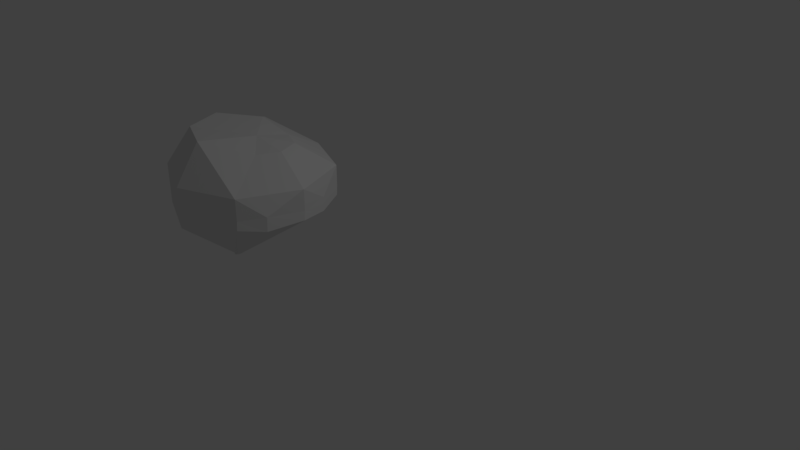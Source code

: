 # Source: gem.blend  (saved by Blender 2.79.0; exported with 4.5.12 LTS)
import bpy
from mathutils import Matrix  # noqa: F401  (used for matrix-valued properties, if any)

bpy.ops.wm.read_factory_settings(use_empty=True)
scene = bpy.context.scene
scene.name = 'Scene'

# ---- collections
col_collection_1 = bpy.data.collections.new('Collection 1'); scene.collection.children.link(col_collection_1)

# ---- world
world_world = bpy.data.worlds.new('World'); scene.world = world_world
world_world.color = (0.05088, 0.05088, 0.05088)
world_world.use_sun_shadow = False
world_world.sun_shadow_jitter_overblur = 0.0
world_world.cycles.sampling_method = 'MANUAL'

# ---- cameras
cam_camera = bpy.data.cameras.new('Camera')
cam_camera.clip_end = 100.0
cam_camera.lens = 35.0
cam_camera.sensor_width = 32.0
cam_camera.sensor_height = 18.0
cam_camera.ortho_scale = 7.314
cam_camera.dof.focus_distance = 0.0
cam_camera.dof.aperture_fstop = 128.0

# ---- lights
light_lamp = bpy.data.lights.new('Lamp', 'POINT')
light_lamp.transmission_factor = 0.0
light_lamp.cutoff_distance = 30.0
light_lamp.energy = 100.0
light_lamp.shadow_buffer_clip_start = 1.001
light_lamp.shadow_soft_size = 0.1
light_lamp.shadow_maximum_resolution = 0.006
light_lamp.use_absolute_resolution = True

# ---- meshes
me_cylinder_002 = bpy.data.meshes.new('Cylinder.002')
me_cylinder_002.from_pydata([(-0.2316, -0.1521, -0.7194), (0.08786, 0.04271, 0.8777), (-0.2316, -0.1075, -0.711), (0.1205, 0.4648, 0.79), (-0.2, -0.1206, -0.711), (0.3958, 0.3508, 0.7902), (-0.187, -0.1521, -0.711), (0.5099, 0.07544, 0.7904), (-0.2, -0.1837, -0.711), (0.3958, -0.1999, 0.7905), (-0.2316, -0.1968, -0.7194), (-6.399e-08, -0.6841, 0.9711), (-0.2632, -0.1837, -0.7194), (-0.4837, -0.4837, 0.9711), (-0.2763, -0.1521, -0.7194), (-0.6841, 1.025e-08, 0.9711), (-0.2632, -0.1206, -0.711), (-0.342, 0.434, 0.9005), (0.007582, 0.9869, 0.1327), (3.949e-08, 1.0, 0.2434), (0.0, 1.0, 0.5059), (0.7071, 0.7071, 0.5059), (0.7071, 0.7071, 0.2434), (0.7147, 0.694, 0.1327), (1.0, -4.371e-08, 0.5059), (1.0, -2.091e-08, 0.2434), (1.008, -0.01313, 0.1327), (0.7071, -0.7071, 0.5059), (0.7071, -0.7071, 0.2434), (0.7147, -0.7202, 0.1327), (-8.742e-08, -1.0, 0.5059), (-8.742e-08, -1.0, 0.005913), (-0.2316, -0.1968, -0.6969), (-0.7071, -0.7071, 0.5059), (-0.7071, -0.7071, 0.005913), (-0.2632, -0.1837, -0.6969), (-1.0, 1.192e-08, 0.5059), (-1.0, 1.192e-08, 0.005913), (-0.2763, -0.1521, -0.6969), (-0.7071, 0.7071, 0.7434), (-0.7071, 0.7071, 0.005913), (-0.2632, -0.1206, -0.6969), (-0.4358, 0.8896, 0.104), (-0.4434, 0.9027, 0.2722), (-0.2697, -0.1363, -0.6969), (-0.8536, 0.3536, 0.005913), (-0.2697, -0.1679, -0.6969), (-0.8536, -0.3536, 0.005913), (-0.2474, -0.1902, -0.6969), (-0.3536, -0.8536, 0.005913), (-0.2158, -0.1902, -0.6969), (0.3536, -0.8536, 0.005913), (0.9103, -0.4565, 0.104), (0.9027, -0.4434, 0.2722), (0.9103, 0.332, 0.104), (0.9027, 0.3451, 0.2722), (0.3527, 0.8896, 0.104), (0.3451, 0.9027, 0.2722)], [], [(0, 2, 4), (1, 5, 3), (20, 5, 21), (0, 4, 6), (1, 7, 5), (21, 7, 24), (0, 6, 8), (1, 9, 7), (24, 9, 27), (0, 8, 10), (1, 11, 9), (27, 9, 11, 30), (0, 10, 12), (1, 13, 11), (30, 11, 13, 33), (0, 12, 14), (1, 15, 13), (33, 13, 15, 36), (0, 14, 16), (1, 17, 15), (36, 15, 17, 39), (0, 16, 2), (1, 3, 17), (39, 3, 20), (42, 18, 2), (42, 43, 19, 18), (20, 19, 43), (14, 38, 44, 41, 16), (44, 45, 40, 41), (37, 36, 39, 40, 45), (12, 35, 46, 38, 14), (46, 47, 37, 38), (34, 33, 36, 37, 47), (10, 32, 48, 35, 12), (48, 49, 34, 35), (31, 30, 33, 34, 49), (8, 29, 50, 32, 10), (50, 51, 31, 32), (28, 27, 30, 31, 51), (52, 29, 8), (52, 53, 28, 29), (27, 28, 53), (54, 26, 6), (54, 55, 25, 26), (24, 25, 55), (56, 23, 4), (56, 57, 22, 23), (21, 22, 57), (18, 19, 57, 56), (23, 22, 55, 54), (26, 25, 53, 52), (29, 28, 51, 50), (32, 31, 49, 48), (35, 34, 47, 46), (38, 37, 45, 44), (41, 40, 43, 42), (2, 16, 42), (16, 41, 42), (43, 40, 39), (39, 20, 43), (8, 6, 52), (6, 26, 52), (53, 25, 24), (24, 27, 53), (6, 4, 54), (4, 23, 54), (55, 22, 21), (21, 24, 55), (4, 2, 56), (2, 18, 56), (57, 19, 20), (20, 21, 57), (20, 3, 5), (21, 5, 7), (24, 7, 9), (39, 17, 3)])
me_cylinder_002.use_remesh_preserve_volume = False
me_cylinder_002.use_remesh_preserve_attributes = False
me_cylinder_002.use_mirror_vertex_groups = False
me_cylinder_002.update()
me_cylinder_001 = bpy.data.meshes.new('Cylinder.001')
me_cylinder_001.from_pydata([], [], [])
me_cylinder_001.use_remesh_preserve_volume = False
me_cylinder_001.use_remesh_preserve_attributes = False
me_cylinder_001.use_mirror_vertex_groups = False
me_cylinder_001.update()

# ---- objects
ob_cylinder_001 = bpy.data.objects.new('Cylinder.001', me_cylinder_002)
ob_cylinder = bpy.data.objects.new('Cylinder', me_cylinder_001)
ob_lamp = bpy.data.objects.new('Lamp', light_lamp)
ob_camera = bpy.data.objects.new('Camera', cam_camera)

# ---- transforms, parenting, visibility, modifiers, constraints
ob_cylinder_001.location = (-0.6601, -1.233, 0.8901)
ob_cylinder_001.lineart.crease_threshold = 0.0
_m = ob_cylinder_001.modifiers.new('Triangulate', 'TRIANGULATE')
ob_cylinder.location = (-0.2548, -0.4004, 1.216)
ob_cylinder.lineart.crease_threshold = 0.0
ob_lamp.location = (4.076, 1.005, 5.904)
ob_lamp.rotation_euler = (0.6503, 0.05522, 1.866)
ob_lamp.lock_rotations_4d = False
ob_lamp.empty_display_type = 'ARROWS'
ob_lamp.color = (0.0, 0.0, 0.0, 0.0)
ob_lamp.lineart.crease_threshold = 0.0
ob_camera.location = (7.481, -6.508, 5.344)
ob_camera.rotation_euler = (1.109, 0.0, 0.8149)
ob_camera.lock_rotations_4d = False
ob_camera.empty_display_type = 'ARROWS'
ob_camera.color = (0.0, 0.0, 0.0, 0.0)
ob_camera.display_type = 'WIRE'
ob_camera.lineart.crease_threshold = 0.0

# ---- collection membership
col_collection_1.objects.link(ob_cylinder_001)
col_collection_1.objects.link(ob_cylinder)
col_collection_1.objects.link(ob_lamp)
col_collection_1.objects.link(ob_camera)

# ---- scene / render settings (as saved in the file)
scene.camera = ob_camera
scene.frame_start = 1; scene.frame_end = 250; scene.frame_set(39)
scene.render.engine = 'BLENDER_EEVEE_NEXT'
scene.render.resolution_percentage = 50
scene.render.dither_intensity = 0.0
scene.cycles.use_denoising = False
scene.cycles.samples = 128
scene.cycles.sampling_pattern = 'TABULATED_SOBOL'
scene.cycles.use_adaptive_sampling = False
scene.cycles.use_light_tree = False
scene.cycles.blur_glossy = 0.0
scene.cycles.sample_clamp_indirect = 0.0
scene.view_settings.view_transform = 'Standard'
bpy.context.view_layer.update()
